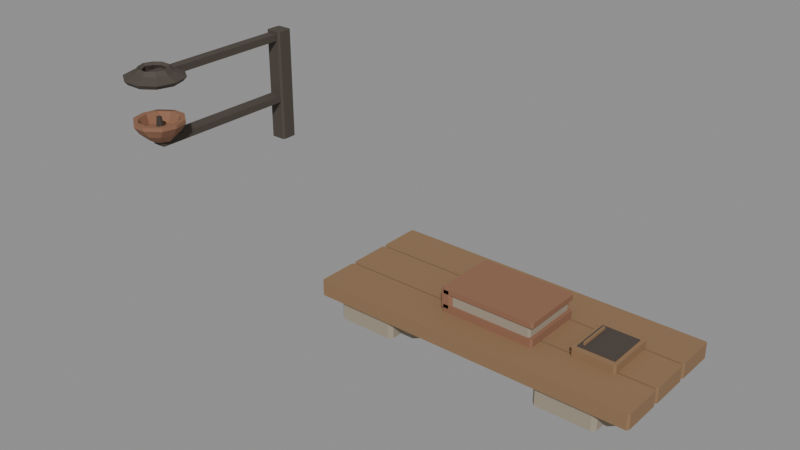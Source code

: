 # Source: church-record-station.blend  (saved by Blender 5.2.44; exported with 4.5.12 LTS)
import bpy
from mathutils import Matrix  # noqa: F401  (used for matrix-valued properties, if any)

bpy.ops.wm.read_factory_settings(use_empty=True)
scene = bpy.context.scene
scene.name = 'Scene'

# ---- materials (node trees are filled in below, after node groups)
mat_hordetownstone = bpy.data.materials.new('HordeTownStone')
mat_hordetaverntimber = bpy.data.materials.new('HordeTavernTimber')
mat_hordetownroofclay = bpy.data.materials.new('HordeTownRoofClay')
mat_hordehearthchar = bpy.data.materials.new('HordeHearthChar')

# ---- material node trees
mat_hordetownstone.use_nodes = True; mat_hordetownstone.node_tree.nodes.clear()
_N = mat_hordetownstone.node_tree.nodes; _L = mat_hordetownstone.node_tree.links
n0 = _N.new('ShaderNodeBsdfPrincipled'); n0.name = 'Principled BSDF'; n0.location = (-200, 100)
n0.inputs[0].default_value = (0.34, 0.29, 0.22, 1.0)
n0.inputs[2].default_value = 0.92
n0.inputs[10].default_value = 0.005
n1 = _N.new('ShaderNodeOutputMaterial'); n1.name = 'Material Output'; n1.location = (200, 100)
_L.new(n0.outputs[0], n1.inputs[0])
n1.is_active_output = True
mat_hordetaverntimber.use_nodes = True; mat_hordetaverntimber.node_tree.nodes.clear()
_N = mat_hordetaverntimber.node_tree.nodes; _L = mat_hordetaverntimber.node_tree.links
n0 = _N.new('ShaderNodeBsdfPrincipled'); n0.name = 'Principled BSDF'; n0.location = (-200, 100)
n0.inputs[0].default_value = (0.27, 0.16, 0.08, 1.0)
n0.inputs[2].default_value = 0.84
n0.inputs[10].default_value = 0.005
n1 = _N.new('ShaderNodeOutputMaterial'); n1.name = 'Material Output'; n1.location = (200, 100)
_L.new(n0.outputs[0], n1.inputs[0])
n1.is_active_output = True
mat_hordetownroofclay.use_nodes = True; mat_hordetownroofclay.node_tree.nodes.clear()
_N = mat_hordetownroofclay.node_tree.nodes; _L = mat_hordetownroofclay.node_tree.links
n0 = _N.new('ShaderNodeBsdfPrincipled'); n0.name = 'Principled BSDF'; n0.location = (-200, 100)
n0.inputs[0].default_value = (0.27, 0.13, 0.075, 1.0)
n0.inputs[2].default_value = 0.87
n0.inputs[10].default_value = 0.005
n1 = _N.new('ShaderNodeOutputMaterial'); n1.name = 'Material Output'; n1.location = (200, 100)
_L.new(n0.outputs[0], n1.inputs[0])
n1.is_active_output = True
mat_hordehearthchar.use_nodes = True; mat_hordehearthchar.node_tree.nodes.clear()
_N = mat_hordehearthchar.node_tree.nodes; _L = mat_hordehearthchar.node_tree.links
n0 = _N.new('ShaderNodeBsdfPrincipled'); n0.name = 'Principled BSDF'; n0.location = (-200, 100)
n0.inputs[0].default_value = (0.068, 0.054, 0.043, 1.0)
n0.inputs[2].default_value = 0.81
n0.inputs[10].default_value = 0.005
n1 = _N.new('ShaderNodeOutputMaterial'); n1.name = 'Material Output'; n1.location = (200, 100)
_L.new(n0.outputs[0], n1.inputs[0])
n1.is_active_output = True

# ---- meshes
me_corbel_bonded_into_church_wall = bpy.data.meshes.new('Corbel bonded into church wall')
me_corbel_bonded_into_church_wall.from_pydata([(71.81, -73.12, -1.958), (71.78, -73.14, -1.958), (71.78, -73.65, -1.958), (71.81, -73.68, -1.958), (72.01, -73.68, -1.958), (72.04, -73.65, -1.958), (72.04, -73.14, -1.958), (72.01, -73.12, -1.958), (71.81, -73.12, -1.728), (71.78, -73.14, -1.728), (71.78, -73.65, -1.728), (71.81, -73.68, -1.728), (72.01, -73.68, -1.728), (72.04, -73.65, -1.728), (72.04, -73.14, -1.728), (72.01, -73.12, -1.728)], [], [(7, 6, 5, 4, 3, 2, 1, 0), (8, 9, 10, 11, 12, 13, 14, 15), (0, 1, 9, 8), (1, 2, 10, 9), (2, 3, 11, 10), (3, 4, 12, 11), (4, 5, 13, 12), (5, 6, 14, 13), (6, 7, 15, 14), (7, 0, 8, 15)])
_uv = me_corbel_bonded_into_church_wall.uv_layers.new(name='Metre coordinates')
_uv.uv.foreach_set('vector', [36.01, -36.56, 36.02, -36.57, 36.02, -36.83, 36.01, -36.84, 35.9, -36.84, 35.89, -36.83, 35.89, -36.57, 35.9, -36.56, 35.9, -36.56, 35.89, -36.57, 35.89, -36.83, 35.9, -36.84, 36.01, -36.84, 36.02, -36.83, 36.02, -36.57, 36.01, -36.56, 35.9, -0.9789, 35.89, -0.9789, 35.89, -0.8639, 35.9, -0.8639, -36.57, -0.9789, -36.83, -0.9789, -36.83, -0.8639, -36.57, -0.8639, -36.83, -0.9789, -36.84, -0.9789, -36.84, -0.8639, -36.83, -0.8639, 35.9, -0.9789, 36.01, -0.9789, 36.01, -0.8639, 35.9, -0.8639, -36.84, -0.9789, -36.83, -0.9789, -36.83, -0.8639, -36.84, -0.8639, -36.83, -0.9789, -36.57, -0.9789, -36.57, -0.8639, -36.83, -0.8639, 36.02, -0.9789, 36.01, -0.9789, 36.01, -0.8639, 36.02, -0.8639, 36.01, -0.9789, 35.9, -0.9789, 35.9, -0.8639, 36.01, -0.8639])
me_corbel_bonded_into_church_wall.materials.append(mat_hordetownstone)
me_corbel_bonded_into_church_wall.update()
me_upper_corbel = bpy.data.meshes.new('Upper corbel')
me_upper_corbel.from_pydata([(71.76, -73.14, -1.808), (71.74, -73.16, -1.808), (71.74, -73.92, -1.808), (71.76, -73.94, -1.808), (72.06, -73.94, -1.808), (72.08, -73.92, -1.808), (72.08, -73.16, -1.808), (72.06, -73.14, -1.808), (71.76, -73.14, -1.693), (71.74, -73.16, -1.693), (71.74, -73.92, -1.693), (71.76, -73.94, -1.693), (72.06, -73.94, -1.693), (72.08, -73.92, -1.693), (72.08, -73.16, -1.693), (72.06, -73.14, -1.693)], [], [(7, 6, 5, 4, 3, 2, 1, 0), (8, 9, 10, 11, 12, 13, 14, 15), (0, 1, 9, 8), (1, 2, 10, 9), (2, 3, 11, 10), (3, 4, 12, 11), (4, 5, 13, 12), (5, 6, 14, 13), (6, 7, 15, 14), (7, 0, 8, 15)])
_uv = me_upper_corbel.uv_layers.new(name='Metre coordinates')
_uv.uv.foreach_set('vector', [36.03, -36.57, 36.04, -36.58, 36.04, -36.96, 36.03, -36.97, 35.88, -36.97, 35.87, -36.96, 35.87, -36.58, 35.88, -36.57, 35.88, -36.57, 35.87, -36.58, 35.87, -36.96, 35.88, -36.97, 36.03, -36.97, 36.04, -36.96, 36.04, -36.58, 36.03, -36.57, 35.88, -0.9039, 35.87, -0.9039, 35.87, -0.8464, 35.88, -0.8464, -36.58, -0.9039, -36.96, -0.9039, -36.96, -0.8464, -36.58, -0.8464, -36.96, -0.9039, -36.97, -0.9039, -36.97, -0.8464, -36.96, -0.8464, 35.88, -0.9039, 36.03, -0.9039, 36.03, -0.8464, 35.88, -0.8464, -36.97, -0.9039, -36.96, -0.9039, -36.96, -0.8464, -36.97, -0.8464, -36.96, -0.9039, -36.58, -0.9039, -36.58, -0.8464, -36.96, -0.8464, 36.04, -0.9039, 36.03, -0.9039, 36.03, -0.8464, 36.04, -0.8464, 36.03, -0.9039, 35.88, -0.9039, 35.88, -0.8464, 36.03, -0.8464])
me_upper_corbel.materials.append(mat_hordetownstone)
me_upper_corbel.update()
me_corbel_bonded_into_church_wall_001 = bpy.data.meshes.new('Corbel bonded into church wall.001')
me_corbel_bonded_into_church_wall_001.from_pydata([(72.99, -73.12, -1.958), (72.96, -73.14, -1.958), (72.96, -73.65, -1.958), (72.99, -73.68, -1.958), (73.19, -73.68, -1.958), (73.22, -73.65, -1.958), (73.22, -73.14, -1.958), (73.19, -73.12, -1.958), (72.99, -73.12, -1.728), (72.96, -73.14, -1.728), (72.96, -73.65, -1.728), (72.99, -73.68, -1.728), (73.19, -73.68, -1.728), (73.22, -73.65, -1.728), (73.22, -73.14, -1.728), (73.19, -73.12, -1.728)], [], [(7, 6, 5, 4, 3, 2, 1, 0), (8, 9, 10, 11, 12, 13, 14, 15), (0, 1, 9, 8), (1, 2, 10, 9), (2, 3, 11, 10), (3, 4, 12, 11), (4, 5, 13, 12), (5, 6, 14, 13), (6, 7, 15, 14), (7, 0, 8, 15)])
_uv = me_corbel_bonded_into_church_wall_001.uv_layers.new(name='Metre coordinates')
_uv.uv.foreach_set('vector', [36.6, -36.56, 36.61, -36.57, 36.61, -36.83, 36.6, -36.84, 36.49, -36.84, 36.48, -36.83, 36.48, -36.57, 36.49, -36.56, 36.49, -36.56, 36.48, -36.57, 36.48, -36.83, 36.49, -36.84, 36.6, -36.84, 36.61, -36.83, 36.61, -36.57, 36.6, -36.56, 36.49, -0.9789, 36.48, -0.9789, 36.48, -0.8639, 36.49, -0.8639, -36.57, -0.9789, -36.83, -0.9789, -36.83, -0.8639, -36.57, -0.8639, -36.83, -0.9789, -36.84, -0.9789, -36.84, -0.8639, -36.83, -0.8639, 36.49, -0.9789, 36.6, -0.9789, 36.6, -0.8639, 36.49, -0.8639, -36.84, -0.9789, -36.83, -0.9789, -36.83, -0.8639, -36.84, -0.8639, -36.83, -0.9789, -36.57, -0.9789, -36.57, -0.8639, -36.83, -0.8639, 36.61, -0.9789, 36.6, -0.9789, 36.6, -0.8639, 36.61, -0.8639, 36.6, -0.9789, 36.49, -0.9789, 36.49, -0.8639, 36.6, -0.8639])
me_corbel_bonded_into_church_wall_001.materials.append(mat_hordetownstone)
me_corbel_bonded_into_church_wall_001.update()
me_upper_corbel_001 = bpy.data.meshes.new('Upper corbel.001')
me_upper_corbel_001.from_pydata([(72.94, -73.14, -1.808), (72.92, -73.16, -1.808), (72.92, -73.92, -1.808), (72.94, -73.94, -1.808), (73.24, -73.94, -1.808), (73.26, -73.92, -1.808), (73.26, -73.16, -1.808), (73.24, -73.14, -1.808), (72.94, -73.14, -1.693), (72.92, -73.16, -1.693), (72.92, -73.92, -1.693), (72.94, -73.94, -1.693), (73.24, -73.94, -1.693), (73.26, -73.92, -1.693), (73.26, -73.16, -1.693), (73.24, -73.14, -1.693)], [], [(7, 6, 5, 4, 3, 2, 1, 0), (8, 9, 10, 11, 12, 13, 14, 15), (0, 1, 9, 8), (1, 2, 10, 9), (2, 3, 11, 10), (3, 4, 12, 11), (4, 5, 13, 12), (5, 6, 14, 13), (6, 7, 15, 14), (7, 0, 8, 15)])
_uv = me_upper_corbel_001.uv_layers.new(name='Metre coordinates')
_uv.uv.foreach_set('vector', [36.62, -36.57, 36.63, -36.58, 36.63, -36.96, 36.62, -36.97, 36.47, -36.97, 36.46, -36.96, 36.46, -36.58, 36.47, -36.57, 36.47, -36.57, 36.46, -36.58, 36.46, -36.96, 36.47, -36.97, 36.62, -36.97, 36.63, -36.96, 36.63, -36.58, 36.62, -36.57, 36.47, -0.9039, 36.46, -0.9039, 36.46, -0.8464, 36.47, -0.8464, -36.58, -0.9039, -36.96, -0.9039, -36.96, -0.8464, -36.58, -0.8464, -36.96, -0.9039, -36.97, -0.9039, -36.97, -0.8464, -36.96, -0.8464, 36.47, -0.9039, 36.62, -0.9039, 36.62, -0.8464, 36.47, -0.8464, -36.97, -0.9039, -36.96, -0.9039, -36.96, -0.8464, -36.97, -0.8464, -36.96, -0.9039, -36.58, -0.9039, -36.58, -0.8464, -36.96, -0.8464, 36.63, -0.9039, 36.62, -0.9039, 36.62, -0.8464, 36.63, -0.8464, 36.62, -0.9039, 36.47, -0.9039, 36.47, -0.8464, 36.62, -0.8464])
me_upper_corbel_001.materials.append(mat_hordetownstone)
me_upper_corbel_001.update()
me_oak_work_surface = bpy.data.meshes.new('Oak work surface')
me_oak_work_surface.from_pydata([(71.64, -73.22, -1.703), (71.63, -73.23, -1.703), (71.63, -73.45, -1.703), (71.64, -73.46, -1.703), (73.42, -73.46, -1.703), (73.43, -73.45, -1.703), (73.43, -73.23, -1.703), (73.42, -73.22, -1.703), (71.64, -73.22, -1.618), (71.63, -73.23, -1.618), (71.63, -73.45, -1.618), (71.64, -73.46, -1.618), (73.42, -73.46, -1.618), (73.43, -73.45, -1.618), (73.43, -73.23, -1.618), (73.42, -73.22, -1.618)], [], [(7, 6, 5, 4, 3, 2, 1, 0), (8, 9, 10, 11, 12, 13, 14, 15), (0, 1, 9, 8), (1, 2, 10, 9), (2, 3, 11, 10), (3, 4, 12, 11), (4, 5, 13, 12), (5, 6, 14, 13), (6, 7, 15, 14), (7, 0, 8, 15)])
_uv = me_oak_work_surface.uv_layers.new(name='Metre coordinates')
_uv.uv.foreach_set('vector', [36.71, -36.61, 36.72, -36.62, 36.72, -36.73, 36.71, -36.73, 35.82, -36.73, 35.81, -36.73, 35.81, -36.62, 35.82, -36.61, 35.82, -36.61, 35.81, -36.62, 35.81, -36.73, 35.82, -36.73, 36.71, -36.73, 36.72, -36.73, 36.72, -36.62, 36.71, -36.61, -36.61, -0.8514, -36.62, -0.8514, -36.62, -0.8089, -36.61, -0.8089, -36.62, -0.8514, -36.73, -0.8514, -36.73, -0.8089, -36.62, -0.8089, 35.81, -0.8514, 35.82, -0.8514, 35.82, -0.8089, 35.81, -0.8089, 35.82, -0.8514, 36.71, -0.8514, 36.71, -0.8089, 35.82, -0.8089, 36.71, -0.8514, 36.72, -0.8514, 36.72, -0.8089, 36.71, -0.8089, -36.73, -0.8514, -36.62, -0.8514, -36.62, -0.8089, -36.73, -0.8089, -36.62, -0.8514, -36.61, -0.8514, -36.61, -0.8089, -36.62, -0.8089, 36.71, -0.8514, 35.82, -0.8514, 35.82, -0.8089, 36.71, -0.8089])
me_oak_work_surface.materials.append(mat_hordetaverntimber)
me_oak_work_surface.update()
me_oak_work_surface_001 = bpy.data.meshes.new('Oak work surface.001')
me_oak_work_surface_001.from_pydata([(71.64, -73.47, -1.703), (71.63, -73.48, -1.703), (71.63, -73.7, -1.703), (71.64, -73.71, -1.703), (73.42, -73.71, -1.703), (73.43, -73.7, -1.703), (73.43, -73.48, -1.703), (73.42, -73.47, -1.703), (71.64, -73.47, -1.618), (71.63, -73.48, -1.618), (71.63, -73.7, -1.618), (71.64, -73.71, -1.618), (73.42, -73.71, -1.618), (73.43, -73.7, -1.618), (73.43, -73.48, -1.618), (73.42, -73.47, -1.618)], [], [(7, 6, 5, 4, 3, 2, 1, 0), (8, 9, 10, 11, 12, 13, 14, 15), (0, 1, 9, 8), (1, 2, 10, 9), (2, 3, 11, 10), (3, 4, 12, 11), (4, 5, 13, 12), (5, 6, 14, 13), (6, 7, 15, 14), (7, 0, 8, 15)])
_uv = me_oak_work_surface_001.uv_layers.new(name='Metre coordinates')
_uv.uv.foreach_set('vector', [36.71, -36.74, 36.72, -36.74, 36.72, -36.85, 36.71, -36.86, 35.82, -36.86, 35.81, -36.85, 35.81, -36.74, 35.82, -36.74, 35.82, -36.74, 35.81, -36.74, 35.81, -36.85, 35.82, -36.86, 36.71, -36.86, 36.72, -36.85, 36.72, -36.74, 36.71, -36.74, -36.74, -0.8514, -36.74, -0.8514, -36.74, -0.8089, -36.74, -0.8089, -36.74, -0.8514, -36.85, -0.8514, -36.85, -0.8089, -36.74, -0.8089, -36.85, -0.8514, -36.86, -0.8514, -36.86, -0.8089, -36.85, -0.8089, 35.82, -0.8514, 36.71, -0.8514, 36.71, -0.8089, 35.82, -0.8089, -36.86, -0.8514, -36.85, -0.8514, -36.85, -0.8089, -36.86, -0.8089, -36.85, -0.8514, -36.74, -0.8514, -36.74, -0.8089, -36.85, -0.8089, -36.74, -0.8514, -36.74, -0.8514, -36.74, -0.8089, -36.74, -0.8089, 36.71, -0.8514, 35.82, -0.8514, 35.82, -0.8089, 36.71, -0.8089])
me_oak_work_surface_001.materials.append(mat_hordetaverntimber)
me_oak_work_surface_001.update()
me_oak_work_surface_002 = bpy.data.meshes.new('Oak work surface.002')
me_oak_work_surface_002.from_pydata([(71.64, -73.72, -1.703), (71.63, -73.73, -1.703), (71.63, -73.95, -1.703), (71.64, -73.96, -1.703), (73.42, -73.96, -1.703), (73.43, -73.95, -1.703), (73.43, -73.73, -1.703), (73.42, -73.72, -1.703), (71.64, -73.72, -1.618), (71.63, -73.73, -1.618), (71.63, -73.95, -1.618), (71.64, -73.96, -1.618), (73.42, -73.96, -1.618), (73.43, -73.95, -1.618), (73.43, -73.73, -1.618), (73.42, -73.72, -1.618)], [], [(7, 6, 5, 4, 3, 2, 1, 0), (8, 9, 10, 11, 12, 13, 14, 15), (0, 1, 9, 8), (1, 2, 10, 9), (2, 3, 11, 10), (3, 4, 12, 11), (4, 5, 13, 12), (5, 6, 14, 13), (6, 7, 15, 14), (7, 0, 8, 15)])
_uv = me_oak_work_surface_002.uv_layers.new(name='Metre coordinates')
_uv.uv.foreach_set('vector', [36.71, -36.86, 36.72, -36.87, 36.72, -36.97, 36.71, -36.98, 35.82, -36.98, 35.81, -36.97, 35.81, -36.87, 35.82, -36.86, 35.82, -36.86, 35.81, -36.87, 35.81, -36.97, 35.82, -36.98, 36.71, -36.98, 36.72, -36.97, 36.72, -36.87, 36.71, -36.86, -36.86, -0.8514, -36.87, -0.8514, -36.87, -0.8089, -36.86, -0.8089, -36.87, -0.8514, -36.97, -0.8514, -36.97, -0.8089, -36.87, -0.8089, -36.97, -0.8514, -36.98, -0.8514, -36.98, -0.8089, -36.97, -0.8089, 35.82, -0.8514, 36.71, -0.8514, 36.71, -0.8089, 35.82, -0.8089, -36.98, -0.8514, -36.97, -0.8514, -36.97, -0.8089, -36.98, -0.8089, -36.97, -0.8514, -36.87, -0.8514, -36.87, -0.8089, -36.97, -0.8089, -36.87, -0.8514, -36.86, -0.8514, -36.86, -0.8089, -36.87, -0.8089, 36.71, -0.8514, 35.82, -0.8514, 35.82, -0.8089, 36.71, -0.8089])
me_oak_work_surface_002.materials.append(mat_hordetaverntimber)
me_oak_work_surface_002.update()
me_daybook_lower_cover = bpy.data.meshes.new('Daybook lower cover')
me_daybook_lower_cover.from_pydata([(72.3, -73.44, -1.618), (72.29, -73.45, -1.618), (72.29, -73.79, -1.618), (72.3, -73.8, -1.618), (72.81, -73.8, -1.618), (72.82, -73.79, -1.618), (72.82, -73.45, -1.618), (72.81, -73.44, -1.618), (72.3, -73.44, -1.575), (72.29, -73.45, -1.575), (72.29, -73.79, -1.575), (72.3, -73.8, -1.575), (72.81, -73.8, -1.575), (72.82, -73.79, -1.575), (72.82, -73.45, -1.575), (72.81, -73.44, -1.575)], [], [(7, 6, 5, 4, 3, 2, 1, 0), (8, 9, 10, 11, 12, 13, 14, 15), (0, 1, 9, 8), (1, 2, 10, 9), (2, 3, 11, 10), (3, 4, 12, 11), (4, 5, 13, 12), (5, 6, 14, 13), (6, 7, 15, 14), (7, 0, 8, 15)])
_uv = me_daybook_lower_cover.uv_layers.new(name='Metre coordinates')
_uv.uv.foreach_set('vector', [36.4, -36.72, 36.41, -36.72, 36.41, -36.89, 36.4, -36.9, 36.15, -36.9, 36.15, -36.89, 36.15, -36.72, 36.15, -36.72, 36.15, -36.72, 36.15, -36.72, 36.15, -36.89, 36.15, -36.9, 36.4, -36.9, 36.41, -36.89, 36.41, -36.72, 36.4, -36.72, -36.72, -0.8089, -36.72, -0.8089, -36.72, -0.7874, -36.72, -0.7874, -36.72, -0.8089, -36.89, -0.8089, -36.89, -0.7874, -36.72, -0.7874, -36.89, -0.8089, -36.9, -0.8089, -36.9, -0.7874, -36.89, -0.7874, 36.15, -0.8089, 36.4, -0.8089, 36.4, -0.7874, 36.15, -0.7874, -36.9, -0.8089, -36.89, -0.8089, -36.89, -0.7874, -36.9, -0.7874, -36.89, -0.8089, -36.72, -0.8089, -36.72, -0.7874, -36.89, -0.7874, -36.72, -0.8089, -36.72, -0.8089, -36.72, -0.7874, -36.72, -0.7874, 36.4, -0.8089, 36.15, -0.8089, 36.15, -0.7874, 36.4, -0.7874])
me_daybook_lower_cover.materials.append(mat_hordetownroofclay)
me_daybook_lower_cover.update()
me_bound_page_edges = bpy.data.meshes.new('Bound page edges')
me_bound_page_edges.from_pydata([(72.33, -73.45, -1.576), (72.32, -73.46, -1.576), (72.32, -73.78, -1.576), (72.33, -73.79, -1.576), (72.79, -73.79, -1.576), (72.8, -73.78, -1.576), (72.8, -73.46, -1.576), (72.79, -73.45, -1.576), (72.33, -73.45, -1.513), (72.32, -73.46, -1.513), (72.32, -73.78, -1.513), (72.33, -73.79, -1.513), (72.79, -73.79, -1.513), (72.8, -73.78, -1.513), (72.8, -73.46, -1.513), (72.79, -73.45, -1.513)], [], [(7, 6, 5, 4, 3, 2, 1, 0), (8, 9, 10, 11, 12, 13, 14, 15), (0, 1, 9, 8), (1, 2, 10, 9), (2, 3, 11, 10), (3, 4, 12, 11), (4, 5, 13, 12), (5, 6, 14, 13), (6, 7, 15, 14), (7, 0, 8, 15)])
_uv = me_bound_page_edges.uv_layers.new(name='Metre coordinates')
_uv.uv.foreach_set('vector', [36.4, -36.72, 36.4, -36.73, 36.4, -36.89, 36.4, -36.89, 36.16, -36.89, 36.16, -36.89, 36.16, -36.73, 36.16, -36.72, 36.16, -36.72, 36.16, -36.73, 36.16, -36.89, 36.16, -36.89, 36.4, -36.89, 36.4, -36.89, 36.4, -36.73, 36.4, -36.72, -36.72, -0.7879, -36.73, -0.7879, -36.73, -0.7564, -36.72, -0.7564, -36.73, -0.7879, -36.89, -0.7879, -36.89, -0.7564, -36.73, -0.7564, -36.89, -0.7879, -36.89, -0.7879, -36.89, -0.7564, -36.89, -0.7564, 36.16, -0.7879, 36.4, -0.7879, 36.4, -0.7564, 36.16, -0.7564, -36.89, -0.7879, -36.89, -0.7879, -36.89, -0.7564, -36.89, -0.7564, -36.89, -0.7879, -36.73, -0.7879, -36.73, -0.7564, -36.89, -0.7564, -36.73, -0.7879, -36.72, -0.7879, -36.72, -0.7564, -36.73, -0.7564, 36.4, -0.7879, 36.16, -0.7879, 36.16, -0.7564, 36.4, -0.7564])
me_bound_page_edges.materials.append(mat_hordetownstone)
me_bound_page_edges.update()
me_daybook_upper_cover = bpy.data.meshes.new('Daybook upper cover')
me_daybook_upper_cover.from_pydata([(72.3, -73.44, -1.514), (72.29, -73.45, -1.514), (72.29, -73.79, -1.514), (72.3, -73.8, -1.514), (72.81, -73.8, -1.514), (72.82, -73.79, -1.514), (72.82, -73.45, -1.514), (72.81, -73.44, -1.514), (72.3, -73.44, -1.484), (72.29, -73.45, -1.484), (72.29, -73.79, -1.484), (72.3, -73.8, -1.484), (72.81, -73.8, -1.484), (72.82, -73.79, -1.484), (72.82, -73.45, -1.484), (72.81, -73.44, -1.484)], [], [(7, 6, 5, 4, 3, 2, 1, 0), (8, 9, 10, 11, 12, 13, 14, 15), (0, 1, 9, 8), (1, 2, 10, 9), (2, 3, 11, 10), (3, 4, 12, 11), (4, 5, 13, 12), (5, 6, 14, 13), (6, 7, 15, 14), (7, 0, 8, 15)])
_uv = me_daybook_upper_cover.uv_layers.new(name='Metre coordinates')
_uv.uv.foreach_set('vector', [36.4, -36.72, 36.41, -36.72, 36.41, -36.9, 36.4, -36.9, 36.15, -36.9, 36.15, -36.9, 36.15, -36.72, 36.15, -36.72, 36.15, -36.72, 36.15, -36.72, 36.15, -36.9, 36.15, -36.9, 36.4, -36.9, 36.41, -36.9, 36.41, -36.72, 36.4, -36.72, -36.72, -0.7569, -36.72, -0.7569, -36.72, -0.7419, -36.72, -0.7419, -36.72, -0.7569, -36.9, -0.7569, -36.9, -0.7419, -36.72, -0.7419, -36.9, -0.7569, -36.9, -0.7569, -36.9, -0.7419, -36.9, -0.7419, 36.15, -0.7569, 36.4, -0.7569, 36.4, -0.7419, 36.15, -0.7419, -36.9, -0.7569, -36.9, -0.7569, -36.9, -0.7419, -36.9, -0.7419, -36.9, -0.7569, -36.72, -0.7569, -36.72, -0.7419, -36.9, -0.7419, -36.72, -0.7569, -36.72, -0.7569, -36.72, -0.7419, -36.72, -0.7419, 36.4, -0.7569, 36.15, -0.7569, 36.15, -0.7419, 36.4, -0.7419])
me_daybook_upper_cover.materials.append(mat_hordetownroofclay)
me_daybook_upper_cover.update()
me_daybook_spine = bpy.data.meshes.new('Daybook spine')
me_daybook_spine.from_pydata([(72.29, -73.43, -1.594), (72.28, -73.44, -1.594), (72.28, -73.79, -1.594), (72.29, -73.8, -1.594), (72.33, -73.8, -1.594), (72.35, -73.79, -1.594), (72.35, -73.44, -1.594), (72.33, -73.43, -1.594), (72.29, -73.43, -1.494), (72.28, -73.44, -1.494), (72.28, -73.79, -1.494), (72.29, -73.8, -1.494), (72.33, -73.8, -1.494), (72.35, -73.79, -1.494), (72.35, -73.44, -1.494), (72.33, -73.43, -1.494)], [], [(7, 6, 5, 4, 3, 2, 1, 0), (8, 9, 10, 11, 12, 13, 14, 15), (0, 1, 9, 8), (1, 2, 10, 9), (2, 3, 11, 10), (3, 4, 12, 11), (4, 5, 13, 12), (5, 6, 14, 13), (6, 7, 15, 14), (7, 0, 8, 15)])
_uv = me_daybook_spine.uv_layers.new(name='Metre coordinates')
_uv.uv.foreach_set('vector', [36.17, -36.72, 36.17, -36.72, 36.17, -36.9, 36.17, -36.9, 36.15, -36.9, 36.14, -36.9, 36.14, -36.72, 36.15, -36.72, 36.15, -36.72, 36.14, -36.72, 36.14, -36.9, 36.15, -36.9, 36.17, -36.9, 36.17, -36.9, 36.17, -36.72, 36.17, -36.72, -36.72, -0.7969, -36.72, -0.7969, -36.72, -0.7469, -36.72, -0.7469, -36.72, -0.7969, -36.9, -0.7969, -36.9, -0.7469, -36.72, -0.7469, -36.9, -0.7969, -36.9, -0.7969, -36.9, -0.7469, -36.9, -0.7469, 36.15, -0.7969, 36.17, -0.7969, 36.17, -0.7469, 36.15, -0.7469, -36.9, -0.7969, -36.9, -0.7969, -36.9, -0.7469, -36.9, -0.7469, -36.9, -0.7969, -36.72, -0.7969, -36.72, -0.7469, -36.9, -0.7469, -36.72, -0.7969, -36.72, -0.7969, -36.72, -0.7469, -36.72, -0.7469, 36.17, -0.7969, 36.15, -0.7969, 36.15, -0.7469, 36.17, -0.7469])
me_daybook_spine.materials.append(mat_hordetownroofclay)
me_daybook_spine.update()
me_writing_slate_with_timber_edge = bpy.data.meshes.new('Writing slate with timber edge')
me_writing_slate_with_timber_edge.from_pydata([(73.0, -73.46, -1.618), (72.99, -73.46, -1.618), (72.99, -73.73, -1.618), (73.0, -73.74, -1.618), (73.22, -73.74, -1.618), (73.23, -73.73, -1.618), (73.23, -73.46, -1.618), (73.22, -73.46, -1.618), (73.0, -73.46, -1.571), (72.99, -73.46, -1.571), (72.99, -73.73, -1.571), (73.0, -73.74, -1.571), (73.22, -73.74, -1.571), (73.23, -73.73, -1.571), (73.23, -73.46, -1.571), (73.22, -73.46, -1.571)], [], [(7, 6, 5, 4, 3, 2, 1, 0), (8, 9, 10, 11, 12, 13, 14, 15), (0, 1, 9, 8), (1, 2, 10, 9), (2, 3, 11, 10), (3, 4, 12, 11), (4, 5, 13, 12), (5, 6, 14, 13), (6, 7, 15, 14), (7, 0, 8, 15)])
_uv = me_writing_slate_with_timber_edge.uv_layers.new(name='Metre coordinates')
_uv.uv.foreach_set('vector', [36.61, -36.73, 36.62, -36.73, 36.62, -36.87, 36.61, -36.87, 36.5, -36.87, 36.49, -36.87, 36.49, -36.73, 36.5, -36.73, 36.5, -36.73, 36.49, -36.73, 36.49, -36.87, 36.5, -36.87, 36.61, -36.87, 36.62, -36.87, 36.62, -36.73, 36.61, -36.73, 36.5, -0.8089, 36.49, -0.8089, 36.49, -0.7854, 36.5, -0.7854, -36.73, -0.8089, -36.87, -0.8089, -36.87, -0.7854, -36.73, -0.7854, 36.49, -0.8089, 36.5, -0.8089, 36.5, -0.7854, 36.49, -0.7854, 36.5, -0.8089, 36.61, -0.8089, 36.61, -0.7854, 36.5, -0.7854, 36.61, -0.8089, 36.62, -0.8089, 36.62, -0.7854, 36.61, -0.7854, -36.87, -0.8089, -36.73, -0.8089, -36.73, -0.7854, -36.87, -0.7854, 36.62, -0.8089, 36.61, -0.8089, 36.61, -0.7854, 36.62, -0.7854, 36.61, -0.8089, 36.5, -0.8089, 36.5, -0.7854, 36.61, -0.7854])
me_writing_slate_with_timber_edge.materials.append(mat_hordetaverntimber)
me_writing_slate_with_timber_edge.update()
me_inset_writing_surface = bpy.data.meshes.new('Inset writing surface')
me_inset_writing_surface.from_pydata([(73.02, -73.48, -1.573), (73.01, -73.48, -1.573), (73.01, -73.71, -1.573), (73.02, -73.71, -1.573), (73.2, -73.71, -1.573), (73.21, -73.71, -1.573), (73.21, -73.48, -1.573), (73.2, -73.48, -1.573), (73.02, -73.48, -1.566), (73.01, -73.48, -1.566), (73.01, -73.71, -1.566), (73.02, -73.71, -1.566), (73.2, -73.71, -1.566), (73.21, -73.71, -1.566), (73.21, -73.48, -1.566), (73.2, -73.48, -1.566)], [], [(7, 6, 5, 4, 3, 2, 1, 0), (8, 9, 10, 11, 12, 13, 14, 15), (0, 1, 9, 8), (1, 2, 10, 9), (2, 3, 11, 10), (3, 4, 12, 11), (4, 5, 13, 12), (5, 6, 14, 13), (6, 7, 15, 14), (7, 0, 8, 15)])
_uv = me_inset_writing_surface.uv_layers.new(name='Metre coordinates')
_uv.uv.foreach_set('vector', [36.6, -36.74, 36.6, -36.74, 36.6, -36.86, 36.6, -36.86, 36.51, -36.86, 36.51, -36.86, 36.51, -36.74, 36.51, -36.74, 36.51, -36.74, 36.51, -36.74, 36.51, -36.86, 36.51, -36.86, 36.6, -36.86, 36.6, -36.86, 36.6, -36.74, 36.6, -36.74, -36.74, -0.7864, -36.74, -0.7864, -36.74, -0.7829, -36.74, -0.7829, -36.74, -0.7864, -36.86, -0.7864, -36.86, -0.7829, -36.74, -0.7829, -36.86, -0.7864, -36.86, -0.7864, -36.86, -0.7829, -36.86, -0.7829, 36.51, -0.7864, 36.6, -0.7864, 36.6, -0.7829, 36.51, -0.7829, -36.86, -0.7864, -36.86, -0.7864, -36.86, -0.7829, -36.86, -0.7829, -36.86, -0.7864, -36.74, -0.7864, -36.74, -0.7829, -36.86, -0.7829, -36.74, -0.7864, -36.74, -0.7864, -36.74, -0.7829, -36.74, -0.7829, 36.6, -0.7864, 36.51, -0.7864, 36.51, -0.7829, 36.6, -0.7829])
me_inset_writing_surface.materials.append(mat_hordehearthchar)
me_inset_writing_surface.update()
me_writing_point = bpy.data.meshes.new('Writing point')
me_writing_point.from_pydata([(73.03, -73.51, -1.565), (73.03, -73.51, -1.565), (73.03, -73.69, -1.565), (73.03, -73.69, -1.565), (73.04, -73.69, -1.565), (73.04, -73.69, -1.565), (73.04, -73.51, -1.565), (73.04, -73.51, -1.565), (73.03, -73.51, -1.55), (73.03, -73.51, -1.55), (73.03, -73.69, -1.55), (73.03, -73.69, -1.55), (73.04, -73.69, -1.55), (73.04, -73.69, -1.55), (73.04, -73.51, -1.55), (73.04, -73.51, -1.55)], [], [(7, 6, 5, 4, 3, 2, 1, 0), (8, 9, 10, 11, 12, 13, 14, 15), (0, 1, 9, 8), (1, 2, 10, 9), (2, 3, 11, 10), (3, 4, 12, 11), (4, 5, 13, 12), (5, 6, 14, 13), (6, 7, 15, 14), (7, 0, 8, 15)])
_uv = me_writing_point.uv_layers.new(name='Metre coordinates')
_uv.uv.foreach_set('vector', [36.52, -36.75, 36.52, -36.76, 36.52, -36.84, 36.52, -36.84, 36.52, -36.84, 36.51, -36.84, 36.51, -36.76, 36.52, -36.75, 36.52, -36.75, 36.51, -36.76, 36.51, -36.84, 36.52, -36.84, 36.52, -36.84, 36.52, -36.84, 36.52, -36.76, 36.52, -36.75, -36.75, -0.7824, -36.76, -0.7824, -36.76, -0.7749, -36.75, -0.7749, -36.76, -0.7824, -36.84, -0.7824, -36.84, -0.7749, -36.76, -0.7749, -36.84, -0.7824, -36.84, -0.7824, -36.84, -0.7749, -36.84, -0.7749, 36.52, -0.7824, 36.52, -0.7824, 36.52, -0.7749, 36.52, -0.7749, -36.84, -0.7824, -36.84, -0.7824, -36.84, -0.7749, -36.84, -0.7749, -36.84, -0.7824, -36.76, -0.7824, -36.76, -0.7749, -36.84, -0.7749, -36.76, -0.7824, -36.75, -0.7824, -36.75, -0.7749, -36.76, -0.7749, 36.52, -0.7824, 36.52, -0.7824, 36.52, -0.7749, 36.52, -0.7749])
me_writing_point.materials.append(mat_hordetaverntimber)
me_writing_point.update()
me_wall_strap = bpy.data.meshes.new('Wall strap')
me_wall_strap.from_pydata([(70.57, -73.15, -1.318), (70.56, -73.16, -1.318), (70.56, -73.24, -1.318), (70.57, -73.25, -1.318), (70.65, -73.25, -1.318), (70.66, -73.24, -1.318), (70.66, -73.16, -1.318), (70.65, -73.15, -1.318), (70.57, -73.15, -0.6578), (70.56, -73.16, -0.6578), (70.56, -73.24, -0.6578), (70.57, -73.25, -0.6578), (70.65, -73.25, -0.6578), (70.66, -73.24, -0.6578), (70.66, -73.16, -0.6578), (70.65, -73.15, -0.6578)], [], [(7, 6, 5, 4, 3, 2, 1, 0), (8, 9, 10, 11, 12, 13, 14, 15), (0, 1, 9, 8), (1, 2, 10, 9), (2, 3, 11, 10), (3, 4, 12, 11), (4, 5, 13, 12), (5, 6, 14, 13), (6, 7, 15, 14), (7, 0, 8, 15)])
_uv = me_wall_strap.uv_layers.new(name='Metre coordinates')
_uv.uv.foreach_set('vector', [35.33, -36.58, 35.33, -36.58, 35.33, -36.62, 35.33, -36.63, 35.28, -36.63, 35.28, -36.62, 35.28, -36.58, 35.28, -36.58, 35.28, -36.58, 35.28, -36.58, 35.28, -36.62, 35.28, -36.63, 35.33, -36.63, 35.33, -36.62, 35.33, -36.58, 35.33, -36.58, -36.58, -0.6589, -36.58, -0.6589, -36.58, -0.3289, -36.58, -0.3289, -36.58, -0.6589, -36.62, -0.6589, -36.62, -0.3289, -36.58, -0.3289, -36.62, -0.6589, -36.63, -0.6589, -36.63, -0.3289, -36.62, -0.3289, 35.28, -0.6589, 35.33, -0.6589, 35.33, -0.3289, 35.28, -0.3289, -36.63, -0.6589, -36.62, -0.6589, -36.62, -0.3289, -36.63, -0.3289, -36.62, -0.6589, -36.58, -0.6589, -36.58, -0.3289, -36.62, -0.3289, -36.58, -0.6589, -36.58, -0.6589, -36.58, -0.3289, -36.58, -0.3289, 35.33, -0.6589, 35.28, -0.6589, 35.28, -0.3289, 35.33, -0.3289])
me_wall_strap.materials.append(mat_hordehearthchar)
me_wall_strap.update()
me_oil_cup_support = bpy.data.meshes.new('Oil cup support')
me_oil_cup_support.from_pydata([(70.57, -73.23, -1.082), (70.57, -73.24, -1.082), (70.57, -74.12, -1.082), (70.57, -74.13, -1.082), (70.65, -74.13, -1.082), (70.65, -74.12, -1.082), (70.65, -73.24, -1.082), (70.65, -73.23, -1.082), (70.57, -73.23, -1.042), (70.57, -73.24, -1.042), (70.57, -74.12, -1.042), (70.57, -74.13, -1.042), (70.65, -74.13, -1.042), (70.65, -74.12, -1.042), (70.65, -73.24, -1.042), (70.65, -73.23, -1.042)], [], [(7, 6, 5, 4, 3, 2, 1, 0), (8, 9, 10, 11, 12, 13, 14, 15), (0, 1, 9, 8), (1, 2, 10, 9), (2, 3, 11, 10), (3, 4, 12, 11), (4, 5, 13, 12), (5, 6, 14, 13), (6, 7, 15, 14), (7, 0, 8, 15)])
_uv = me_oil_cup_support.uv_layers.new(name='Metre coordinates')
_uv.uv.foreach_set('vector', [35.32, -36.62, 35.33, -36.62, 35.33, -37.06, 35.32, -37.06, 35.29, -37.06, 35.28, -37.06, 35.28, -36.62, 35.29, -36.62, 35.29, -36.62, 35.28, -36.62, 35.28, -37.06, 35.29, -37.06, 35.32, -37.06, 35.33, -37.06, 35.33, -36.62, 35.32, -36.62, -36.62, -0.5409, -36.62, -0.5409, -36.62, -0.5209, -36.62, -0.5209, -36.62, -0.5409, -37.06, -0.5409, -37.06, -0.5209, -36.62, -0.5209, -37.06, -0.5409, -37.06, -0.5409, -37.06, -0.5209, -37.06, -0.5209, 35.29, -0.5409, 35.32, -0.5409, 35.32, -0.5209, 35.29, -0.5209, -37.06, -0.5409, -37.06, -0.5409, -37.06, -0.5209, -37.06, -0.5209, -37.06, -0.5409, -36.62, -0.5409, -36.62, -0.5209, -37.06, -0.5209, -36.62, -0.5409, -36.62, -0.5409, -36.62, -0.5209, -36.62, -0.5209, 35.32, -0.5409, 35.29, -0.5409, 35.29, -0.5209, 35.32, -0.5209])
me_oil_cup_support.materials.append(mat_hordehearthchar)
me_oil_cup_support.update()
me_hood_support = bpy.data.meshes.new('Hood support')
me_hood_support.from_pydata([(70.58, -73.22, -0.7108), (70.58, -73.23, -0.7108), (70.58, -74.12, -0.7108), (70.58, -74.13, -0.7108), (70.64, -74.13, -0.7108), (70.64, -74.12, -0.7108), (70.64, -73.23, -0.7108), (70.64, -73.22, -0.7108), (70.58, -73.22, -0.6698), (70.58, -73.23, -0.6698), (70.58, -74.12, -0.6698), (70.58, -74.13, -0.6698), (70.64, -74.13, -0.6698), (70.64, -74.12, -0.6698), (70.64, -73.23, -0.6698), (70.64, -73.22, -0.6698)], [], [(7, 6, 5, 4, 3, 2, 1, 0), (8, 9, 10, 11, 12, 13, 14, 15), (0, 1, 9, 8), (1, 2, 10, 9), (2, 3, 11, 10), (3, 4, 12, 11), (4, 5, 13, 12), (5, 6, 14, 13), (6, 7, 15, 14), (7, 0, 8, 15)])
_uv = me_hood_support.uv_layers.new(name='Metre coordinates')
_uv.uv.foreach_set('vector', [35.32, -36.61, 35.32, -36.62, 35.32, -37.06, 35.32, -37.06, 35.29, -37.06, 35.29, -37.06, 35.29, -36.62, 35.29, -36.61, 35.29, -36.61, 35.29, -36.62, 35.29, -37.06, 35.29, -37.06, 35.32, -37.06, 35.32, -37.06, 35.32, -36.62, 35.32, -36.61, -36.61, -0.3554, -36.62, -0.3554, -36.62, -0.3349, -36.61, -0.3349, -36.62, -0.3554, -37.06, -0.3554, -37.06, -0.3349, -36.62, -0.3349, 35.29, -0.3554, 35.29, -0.3554, 35.29, -0.3349, 35.29, -0.3349, 35.29, -0.3554, 35.32, -0.3554, 35.32, -0.3349, 35.29, -0.3349, -37.06, -0.3554, -37.06, -0.3554, -37.06, -0.3349, -37.06, -0.3349, -37.06, -0.3554, -36.62, -0.3554, -36.62, -0.3349, -37.06, -0.3349, -36.62, -0.3554, -36.61, -0.3554, -36.61, -0.3349, -36.62, -0.3349, 35.32, -0.3554, 35.29, -0.3554, 35.29, -0.3349, 35.32, -0.3349])
me_hood_support.materials.append(mat_hordehearthchar)
me_hood_support.update()
me_oil_cup_and_its_hollow_rim = bpy.data.meshes.new('Oil cup and its hollow rim')
me_oil_cup_and_its_hollow_rim.from_pydata([(70.68, -74.11, -1.048), (70.66, -74.15, -1.048), (70.63, -74.17, -1.048), (70.59, -74.17, -1.048), (70.56, -74.15, -1.048), (70.54, -74.11, -1.048), (70.56, -74.07, -1.048), (70.59, -74.05, -1.048), (70.63, -74.05, -1.048), (70.66, -74.07, -1.048), (70.72, -74.11, -0.9998), (70.7, -74.18, -0.9998), (70.65, -74.22, -0.9998), (70.57, -74.22, -0.9998), (70.52, -74.18, -0.9998), (70.5, -74.11, -0.9998), (70.52, -74.04, -0.9998), (70.57, -74.0, -0.9998), (70.65, -74.0, -0.9998), (70.7, -74.04, -0.9998), (70.75, -74.11, -0.9558), (70.73, -74.19, -0.9558), (70.65, -74.25, -0.9558), (70.57, -74.25, -0.9558), (70.49, -74.19, -0.9558), (70.47, -74.11, -0.9558), (70.49, -74.03, -0.9558), (70.57, -73.97, -0.9558), (70.65, -73.97, -0.9558), (70.73, -74.03, -0.9558), (70.75, -74.11, -0.9358), (70.73, -74.19, -0.9358), (70.65, -74.25, -0.9358), (70.57, -74.25, -0.9358), (70.49, -74.19, -0.9358), (70.47, -74.11, -0.9358), (70.49, -74.03, -0.9358), (70.57, -73.97, -0.9358), (70.65, -73.97, -0.9358), (70.73, -74.03, -0.9358), (70.72, -74.11, -0.9358), (70.7, -74.18, -0.9358), (70.65, -74.22, -0.9358), (70.57, -74.22, -0.9358), (70.52, -74.18, -0.9358), (70.5, -74.11, -0.9358), (70.52, -74.04, -0.9358), (70.57, -74.0, -0.9358), (70.65, -74.0, -0.9358), (70.7, -74.04, -0.9358), (70.7, -74.11, -0.9908), (70.68, -74.16, -0.9908), (70.64, -74.19, -0.9908), (70.58, -74.19, -0.9908), (70.54, -74.16, -0.9908), (70.52, -74.11, -0.9908), (70.54, -74.06, -0.9908), (70.58, -74.03, -0.9908), (70.64, -74.03, -0.9908), (70.68, -74.06, -0.9908)], [], [(0, 1, 2, 3, 4, 5, 6, 7, 8, 9), (0, 10, 11, 1), (1, 11, 12, 2), (2, 12, 13, 3), (3, 13, 14, 4), (4, 14, 15, 5), (5, 15, 16, 6), (6, 16, 17, 7), (7, 17, 18, 8), (8, 18, 19, 9), (9, 19, 10, 0), (10, 20, 21, 11), (11, 21, 22, 12), (12, 22, 23, 13), (13, 23, 24, 14), (14, 24, 25, 15), (15, 25, 26, 16), (16, 26, 27, 17), (17, 27, 28, 18), (18, 28, 29, 19), (19, 29, 20, 10), (20, 30, 31, 21), (21, 31, 32, 22), (22, 32, 33, 23), (23, 33, 34, 24), (24, 34, 35, 25), (25, 35, 36, 26), (26, 36, 37, 27), (27, 37, 38, 28), (28, 38, 39, 29), (29, 39, 30, 20), (30, 40, 41, 31), (31, 41, 42, 32), (32, 42, 43, 33), (33, 43, 44, 34), (34, 44, 45, 35), (35, 45, 46, 36), (36, 46, 47, 37), (37, 47, 48, 38), (38, 48, 49, 39), (39, 49, 40, 30), (40, 50, 51, 41), (41, 51, 52, 42), (42, 52, 53, 43), (43, 53, 54, 44), (44, 54, 55, 45), (45, 55, 56, 46), (46, 56, 57, 47), (47, 57, 58, 48), (48, 58, 59, 49), (49, 59, 50, 40), (59, 58, 57, 56, 55, 54, 53, 52, 51, 50)])
_uv = me_oil_cup_and_its_hollow_rim.uv_layers.new(name='Metre coordinates')
_uv.uv.foreach_set('vector', [35.34, -37.06, 35.33, -37.07, 35.32, -37.09, 35.29, -37.09, 35.28, -37.07, 35.27, -37.06, 35.28, -37.04, 35.29, -37.02, 35.32, -37.02, 35.33, -37.04, 35.34, -37.06, 35.36, -37.06, 35.35, -37.09, 35.33, -37.07, 35.33, -37.07, 35.35, -37.09, 35.32, -37.11, 35.32, -37.09, 35.32, -0.5239, 35.32, -0.4999, 35.29, -0.4999, 35.29, -0.5239, 35.29, -37.09, 35.29, -37.11, 35.26, -37.09, 35.28, -37.07, 35.28, -37.07, 35.26, -37.09, 35.25, -37.06, 35.27, -37.06, 35.27, -37.06, 35.25, -37.06, 35.26, -37.02, 35.28, -37.04, 35.28, -37.04, 35.26, -37.02, 35.29, -37.0, 35.29, -37.02, 35.29, -0.5239, 35.29, -0.4999, 35.32, -0.4999, 35.32, -0.5239, 35.32, -37.02, 35.32, -37.0, 35.35, -37.02, 35.33, -37.04, 35.33, -37.04, 35.35, -37.02, 35.36, -37.06, 35.34, -37.06, -37.06, -0.4999, -37.06, -0.4779, -37.1, -0.4779, -37.09, -0.4999, 35.35, -0.4999, 35.36, -0.4779, 35.33, -0.4779, 35.32, -0.4999, 35.32, -0.4999, 35.33, -0.4779, 35.28, -0.4779, 35.29, -0.4999, 35.29, -0.4999, 35.28, -0.4779, 35.25, -0.4779, 35.26, -0.4999, -37.09, -0.4999, -37.1, -0.4779, -37.06, -0.4779, -37.06, -0.4999, -37.06, -0.4999, -37.06, -0.4779, -37.01, -0.4779, -37.02, -0.4999, 35.26, -0.4999, 35.25, -0.4779, 35.28, -0.4779, 35.29, -0.4999, 35.29, -0.4999, 35.28, -0.4779, 35.33, -0.4779, 35.32, -0.4999, 35.32, -0.4999, 35.33, -0.4779, 35.36, -0.4779, 35.35, -0.4999, -37.02, -0.4999, -37.01, -0.4779, -37.06, -0.4779, -37.06, -0.4999, -37.06, -0.4779, -37.06, -0.4679, -37.1, -0.4679, -37.1, -0.4779, 35.36, -0.4779, 35.36, -0.4679, 35.33, -0.4679, 35.33, -0.4779, 35.33, -0.4779, 35.33, -0.4679, 35.28, -0.4679, 35.28, -0.4779, 35.28, -0.4779, 35.28, -0.4679, 35.25, -0.4679, 35.25, -0.4779, -37.1, -0.4779, -37.1, -0.4679, -37.06, -0.4679, -37.06, -0.4779, -37.06, -0.4779, -37.06, -0.4679, -37.01, -0.4679, -37.01, -0.4779, 35.25, -0.4779, 35.25, -0.4679, 35.28, -0.4679, 35.28, -0.4779, 35.28, -0.4779, 35.28, -0.4679, 35.33, -0.4679, 35.33, -0.4779, 35.33, -0.4779, 35.33, -0.4679, 35.36, -0.4679, 35.36, -0.4779, -37.01, -0.4779, -37.01, -0.4679, -37.06, -0.4679, -37.06, -0.4779, 35.38, -37.06, 35.36, -37.06, 35.35, -37.09, 35.36, -37.1, 35.36, -37.1, 35.35, -37.09, 35.32, -37.11, 35.33, -37.12, 35.33, -37.12, 35.32, -37.11, 35.29, -37.11, 35.28, -37.12, 35.28, -37.12, 35.29, -37.11, 35.26, -37.09, 35.25, -37.1, 35.25, -37.1, 35.26, -37.09, 35.25, -37.06, 35.23, -37.06, 35.23, -37.06, 35.25, -37.06, 35.26, -37.02, 35.25, -37.01, 35.25, -37.01, 35.26, -37.02, 35.29, -37.0, 35.28, -36.99, 35.28, -36.99, 35.29, -37.0, 35.32, -37.0, 35.33, -36.99, 35.33, -36.99, 35.32, -37.0, 35.35, -37.02, 35.36, -37.01, 35.36, -37.01, 35.35, -37.02, 35.36, -37.06, 35.38, -37.06, -37.06, -0.4679, -37.06, -0.4954, -37.08, -0.4954, -37.09, -0.4679, 35.35, -0.4679, 35.34, -0.4954, 35.32, -0.4954, 35.32, -0.4679, 35.32, -0.4679, 35.32, -0.4954, 35.29, -0.4954, 35.29, -0.4679, 35.29, -0.4679, 35.29, -0.4954, 35.27, -0.4954, 35.26, -0.4679, -37.09, -0.4679, -37.08, -0.4954, -37.06, -0.4954, -37.06, -0.4679, -37.06, -0.4679, -37.06, -0.4954, -37.03, -0.4954, -37.02, -0.4679, 35.26, -0.4679, 35.27, -0.4954, 35.29, -0.4954, 35.29, -0.4679, 35.29, -0.4679, 35.29, -0.4954, 35.32, -0.4954, 35.32, -0.4679, 35.32, -0.4679, 35.32, -0.4954, 35.34, -0.4954, 35.35, -0.4679, -37.02, -0.4679, -37.03, -0.4954, -37.06, -0.4954, -37.06, -0.4679, 35.34, -37.03, 35.32, -37.01, 35.29, -37.01, 35.27, -37.03, 35.26, -37.06, 35.27, -37.08, 35.29, -37.1, 35.32, -37.1, 35.34, -37.08, 35.35, -37.06])
me_oil_cup_and_its_hollow_rim.materials.append(mat_hordetownroofclay)
me_oil_cup_and_its_hollow_rim.update()
me_short_charred_wick = bpy.data.meshes.new('Short charred wick')
me_short_charred_wick.from_pydata([(70.63, -74.11, -0.9908), (70.62, -74.12, -0.9908), (70.62, -74.13, -0.9908), (70.6, -74.13, -0.9908), (70.6, -74.12, -0.9908), (70.59, -74.11, -0.9908), (70.6, -74.1, -0.9908), (70.6, -74.09, -0.9908), (70.62, -74.09, -0.9908), (70.62, -74.1, -0.9908), (70.62, -74.11, -0.9208), (70.62, -74.12, -0.9208), (70.61, -74.12, -0.9208), (70.61, -74.12, -0.9208), (70.6, -74.12, -0.9208), (70.6, -74.11, -0.9208), (70.6, -74.1, -0.9208), (70.61, -74.1, -0.9208), (70.61, -74.1, -0.9208), (70.62, -74.1, -0.9208)], [], [(0, 1, 2, 3, 4, 5, 6, 7, 8, 9), (0, 10, 11, 1), (1, 11, 12, 2), (2, 12, 13, 3), (3, 13, 14, 4), (4, 14, 15, 5), (5, 15, 16, 6), (6, 16, 17, 7), (7, 17, 18, 8), (8, 18, 19, 9), (9, 19, 10, 0), (19, 18, 17, 16, 15, 14, 13, 12, 11, 10)])
_uv = me_short_charred_wick.uv_layers.new(name='Metre coordinates')
_uv.uv.foreach_set('vector', [35.31, -37.06, 35.31, -37.06, 35.31, -37.06, 35.3, -37.06, 35.3, -37.06, 35.3, -37.06, 35.3, -37.05, 35.3, -37.05, 35.31, -37.05, 35.31, -37.05, -37.06, -0.4954, -37.06, -0.4604, -37.06, -0.4604, -37.06, -0.4954, 35.31, -0.4954, 35.31, -0.4604, 35.31, -0.4604, 35.31, -0.4954, 35.31, -0.4954, 35.31, -0.4604, 35.3, -0.4604, 35.3, -0.4954, 35.3, -0.4954, 35.3, -0.4604, 35.3, -0.4604, 35.3, -0.4954, -37.06, -0.4954, -37.06, -0.4604, -37.06, -0.4604, -37.06, -0.4954, -37.06, -0.4954, -37.06, -0.4604, -37.05, -0.4604, -37.05, -0.4954, 35.3, -0.4954, 35.3, -0.4604, 35.3, -0.4604, 35.3, -0.4954, 35.3, -0.4954, 35.3, -0.4604, 35.31, -0.4604, 35.31, -0.4954, 35.31, -0.4954, 35.31, -0.4604, 35.31, -0.4604, 35.31, -0.4954, -37.05, -0.4954, -37.05, -0.4604, -37.06, -0.4604, -37.06, -0.4954, 35.31, -37.05, 35.31, -37.05, 35.3, -37.05, 35.3, -37.05, 35.3, -37.06, 35.3, -37.06, 35.3, -37.06, 35.31, -37.06, 35.31, -37.06, 35.31, -37.06])
me_short_charred_wick.materials.append(mat_hordehearthchar)
me_short_charred_wick.update()
me_hood_with_a_rolled_rim = bpy.data.meshes.new('Hood with a rolled rim')
me_hood_with_a_rolled_rim.from_pydata([(70.76, -74.11, -0.7188), (70.73, -74.2, -0.7188), (70.66, -74.25, -0.7188), (70.56, -74.25, -0.7188), (70.49, -74.2, -0.7188), (70.46, -74.11, -0.7188), (70.49, -74.02, -0.7188), (70.56, -73.97, -0.7188), (70.66, -73.97, -0.7188), (70.73, -74.02, -0.7188), (70.78, -74.11, -0.6948), (70.75, -74.21, -0.6948), (70.66, -74.27, -0.6948), (70.56, -74.27, -0.6948), (70.47, -74.21, -0.6948), (70.44, -74.11, -0.6948), (70.47, -74.01, -0.6948), (70.56, -73.95, -0.6948), (70.66, -73.95, -0.6948), (70.75, -74.01, -0.6948), (70.72, -74.11, -0.6678), (70.7, -74.17, -0.6678), (70.64, -74.21, -0.6678), (70.58, -74.21, -0.6678), (70.52, -74.17, -0.6678), (70.5, -74.11, -0.6678), (70.52, -74.05, -0.6678), (70.58, -74.01, -0.6678), (70.64, -74.01, -0.6678), (70.7, -74.05, -0.6678), (70.7, -74.11, -0.6438), (70.68, -74.16, -0.6438), (70.64, -74.19, -0.6438), (70.58, -74.19, -0.6438), (70.54, -74.16, -0.6438), (70.52, -74.11, -0.6438), (70.54, -74.06, -0.6438), (70.58, -74.03, -0.6438), (70.64, -74.03, -0.6438), (70.68, -74.06, -0.6438), (70.68, -74.11, -0.6568), (70.66, -74.15, -0.6568), (70.63, -74.17, -0.6568), (70.59, -74.17, -0.6568), (70.56, -74.15, -0.6568), (70.54, -74.11, -0.6568), (70.56, -74.07, -0.6568), (70.59, -74.05, -0.6568), (70.63, -74.05, -0.6568), (70.66, -74.07, -0.6568), (70.69, -74.11, -0.6978), (70.68, -74.16, -0.6978), (70.64, -74.19, -0.6978), (70.58, -74.19, -0.6978), (70.54, -74.16, -0.6978), (70.53, -74.11, -0.6978), (70.54, -74.06, -0.6978), (70.58, -74.03, -0.6978), (70.64, -74.03, -0.6978), (70.68, -74.06, -0.6978)], [], [(0, 1, 2, 3, 4, 5, 6, 7, 8, 9), (0, 10, 11, 1), (1, 11, 12, 2), (2, 12, 13, 3), (3, 13, 14, 4), (4, 14, 15, 5), (5, 15, 16, 6), (6, 16, 17, 7), (7, 17, 18, 8), (8, 18, 19, 9), (9, 19, 10, 0), (10, 20, 21, 11), (11, 21, 22, 12), (12, 22, 23, 13), (13, 23, 24, 14), (14, 24, 25, 15), (15, 25, 26, 16), (16, 26, 27, 17), (17, 27, 28, 18), (18, 28, 29, 19), (19, 29, 20, 10), (20, 30, 31, 21), (21, 31, 32, 22), (22, 32, 33, 23), (23, 33, 34, 24), (24, 34, 35, 25), (25, 35, 36, 26), (26, 36, 37, 27), (27, 37, 38, 28), (28, 38, 39, 29), (29, 39, 30, 20), (30, 40, 41, 31), (31, 41, 42, 32), (32, 42, 43, 33), (33, 43, 44, 34), (34, 44, 45, 35), (35, 45, 46, 36), (36, 46, 47, 37), (37, 47, 48, 38), (38, 48, 49, 39), (39, 49, 40, 30), (40, 50, 51, 41), (41, 51, 52, 42), (42, 52, 53, 43), (43, 53, 54, 44), (44, 54, 55, 45), (45, 55, 56, 46), (46, 56, 57, 47), (47, 57, 58, 48), (48, 58, 59, 49), (49, 59, 50, 40), (59, 58, 57, 56, 55, 54, 53, 52, 51, 50)])
_uv = me_hood_with_a_rolled_rim.uv_layers.new(name='Metre coordinates')
_uv.uv.foreach_set('vector', [35.38, -37.06, 35.37, -37.1, 35.33, -37.13, 35.28, -37.13, 35.24, -37.1, 35.23, -37.06, 35.24, -37.01, 35.28, -36.98, 35.33, -36.98, 35.37, -37.01, -37.06, -0.3594, -37.06, -0.3474, -37.1, -0.3474, -37.1, -0.3594, 35.37, -0.3594, 35.37, -0.3474, 35.33, -0.3474, 35.33, -0.3594, 35.33, -0.3594, 35.33, -0.3474, 35.28, -0.3474, 35.28, -0.3594, 35.28, -0.3594, 35.28, -0.3474, 35.24, -0.3474, 35.24, -0.3594, -37.1, -0.3594, -37.1, -0.3474, -37.06, -0.3474, -37.06, -0.3594, -37.06, -0.3594, -37.06, -0.3474, -37.01, -0.3474, -37.01, -0.3594, 35.24, -0.3594, 35.24, -0.3474, 35.28, -0.3474, 35.28, -0.3594, 35.28, -0.3594, 35.28, -0.3474, 35.33, -0.3474, 35.33, -0.3594, 35.33, -0.3594, 35.33, -0.3474, 35.37, -0.3474, 35.37, -0.3594, -37.01, -0.3594, -37.01, -0.3474, -37.06, -0.3474, -37.06, -0.3594, 35.39, -37.06, 35.36, -37.06, 35.35, -37.09, 35.37, -37.1, 35.37, -37.1, 35.35, -37.09, 35.32, -37.11, 35.33, -37.14, 35.33, -37.14, 35.32, -37.11, 35.29, -37.11, 35.28, -37.14, 35.28, -37.14, 35.29, -37.11, 35.26, -37.09, 35.24, -37.1, 35.24, -37.1, 35.26, -37.09, 35.25, -37.06, 35.22, -37.06, 35.22, -37.06, 35.25, -37.06, 35.26, -37.02, 35.24, -37.01, 35.24, -37.01, 35.26, -37.02, 35.29, -37.0, 35.28, -36.97, 35.28, -36.97, 35.29, -37.0, 35.32, -37.0, 35.33, -36.97, 35.33, -36.97, 35.32, -37.0, 35.35, -37.02, 35.37, -37.01, 35.37, -37.01, 35.35, -37.02, 35.36, -37.06, 35.39, -37.06, -37.06, -0.3339, -37.06, -0.3219, -37.08, -0.3219, -37.09, -0.3339, 35.35, -0.3339, 35.34, -0.3219, 35.32, -0.3219, 35.32, -0.3339, 35.32, -0.3339, 35.32, -0.3219, 35.29, -0.3219, 35.29, -0.3339, 35.29, -0.3339, 35.29, -0.3219, 35.27, -0.3219, 35.26, -0.3339, -37.09, -0.3339, -37.08, -0.3219, -37.06, -0.3219, -37.06, -0.3339, -37.06, -0.3339, -37.06, -0.3219, -37.03, -0.3219, -37.02, -0.3339, 35.26, -0.3339, 35.27, -0.3219, 35.29, -0.3219, 35.29, -0.3339, 35.29, -0.3339, 35.29, -0.3219, 35.32, -0.3219, 35.32, -0.3339, 35.32, -0.3339, 35.32, -0.3219, 35.34, -0.3219, 35.35, -0.3339, -37.02, -0.3339, -37.03, -0.3219, -37.06, -0.3219, -37.06, -0.3339, 35.35, -37.06, 35.34, -37.06, 35.33, -37.07, 35.34, -37.08, 35.34, -37.08, 35.33, -37.07, 35.32, -37.09, 35.32, -37.1, 35.32, -37.1, 35.32, -37.09, 35.29, -37.09, 35.29, -37.1, 35.29, -37.1, 35.29, -37.09, 35.28, -37.07, 35.27, -37.08, 35.27, -37.08, 35.28, -37.07, 35.27, -37.06, 35.26, -37.06, 35.26, -37.06, 35.27, -37.06, 35.28, -37.04, 35.27, -37.03, 35.27, -37.03, 35.28, -37.04, 35.29, -37.02, 35.29, -37.01, 35.29, -37.01, 35.29, -37.02, 35.32, -37.02, 35.32, -37.01, 35.32, -37.01, 35.32, -37.02, 35.33, -37.04, 35.34, -37.03, 35.34, -37.03, 35.33, -37.04, 35.34, -37.06, 35.35, -37.06, -37.06, -0.3284, -37.06, -0.3489, -37.08, -0.3489, -37.07, -0.3284, 35.33, -0.3284, 35.34, -0.3489, 35.32, -0.3489, 35.32, -0.3284, 35.32, -0.3284, 35.32, -0.3489, 35.29, -0.3489, 35.29, -0.3284, 35.29, -0.3284, 35.29, -0.3489, 35.27, -0.3489, 35.28, -0.3284, -37.07, -0.3284, -37.08, -0.3489, -37.06, -0.3489, -37.06, -0.3284, -37.06, -0.3284, -37.06, -0.3489, -37.03, -0.3489, -37.04, -0.3284, 35.28, -0.3284, 35.27, -0.3489, 35.29, -0.3489, 35.29, -0.3284, 35.29, -0.3284, 35.29, -0.3489, 35.32, -0.3489, 35.32, -0.3284, 35.32, -0.3284, 35.32, -0.3489, 35.34, -0.3489, 35.33, -0.3284, -37.04, -0.3284, -37.03, -0.3489, -37.06, -0.3489, -37.06, -0.3284, 35.34, -37.03, 35.32, -37.02, 35.29, -37.02, 35.27, -37.03, 35.26, -37.06, 35.27, -37.08, 35.29, -37.09, 35.32, -37.09, 35.34, -37.08, 35.35, -37.06])
me_hood_with_a_rolled_rim.materials.append(mat_hordehearthchar)
me_hood_with_a_rolled_rim.update()

# ---- objects
ob_corbel_bonded_into_church_wall = bpy.data.objects.new('Corbel bonded into church wall', me_corbel_bonded_into_church_wall)
ob_upper_corbel = bpy.data.objects.new('Upper corbel', me_upper_corbel)
ob_corbel_bonded_into_church_wall_001 = bpy.data.objects.new('Corbel bonded into church wall.001', me_corbel_bonded_into_church_wall_001)
ob_upper_corbel_001 = bpy.data.objects.new('Upper corbel.001', me_upper_corbel_001)
ob_oak_work_surface = bpy.data.objects.new('Oak work surface', me_oak_work_surface)
ob_oak_work_surface_001 = bpy.data.objects.new('Oak work surface.001', me_oak_work_surface_001)
ob_oak_work_surface_002 = bpy.data.objects.new('Oak work surface.002', me_oak_work_surface_002)
ob_daybook_lower_cover = bpy.data.objects.new('Daybook lower cover', me_daybook_lower_cover)
ob_bound_page_edges = bpy.data.objects.new('Bound page edges', me_bound_page_edges)
ob_daybook_upper_cover = bpy.data.objects.new('Daybook upper cover', me_daybook_upper_cover)
ob_daybook_spine = bpy.data.objects.new('Daybook spine', me_daybook_spine)
ob_writing_slate_with_timber_edge = bpy.data.objects.new('Writing slate with timber edge', me_writing_slate_with_timber_edge)
ob_inset_writing_surface = bpy.data.objects.new('Inset writing surface', me_inset_writing_surface)
ob_writing_point = bpy.data.objects.new('Writing point', me_writing_point)
ob_wall_strap = bpy.data.objects.new('Wall strap', me_wall_strap)
ob_oil_cup_support = bpy.data.objects.new('Oil cup support', me_oil_cup_support)
ob_hood_support = bpy.data.objects.new('Hood support', me_hood_support)
ob_oil_cup_and_its_hollow_rim = bpy.data.objects.new('Oil cup and its hollow rim', me_oil_cup_and_its_hollow_rim)
ob_short_charred_wick = bpy.data.objects.new('Short charred wick', me_short_charred_wick)
ob_hood_with_a_rolled_rim = bpy.data.objects.new('Hood with a rolled rim', me_hood_with_a_rolled_rim)

# ---- transforms, parenting, visibility, modifiers, constraints
ob_corbel_bonded_into_church_wall.location = (0.0, 0.0, 0.0)
ob_upper_corbel.location = (0.0, 0.0, 0.0)
ob_corbel_bonded_into_church_wall_001.location = (0.0, 0.0, 0.0)
ob_upper_corbel_001.location = (0.0, 0.0, 0.0)
ob_oak_work_surface.location = (0.0, 0.0, 0.0)
ob_oak_work_surface_001.location = (0.0, 0.0, 0.0)
ob_oak_work_surface_002.location = (0.0, 0.0, 0.0)
ob_daybook_lower_cover.location = (0.0, 0.0, 0.0)
ob_bound_page_edges.location = (0.0, 0.0, 0.0)
ob_daybook_upper_cover.location = (0.0, 0.0, 0.0)
ob_daybook_spine.location = (0.0, 0.0, 0.0)
ob_writing_slate_with_timber_edge.location = (0.0, 0.0, 0.0)
ob_inset_writing_surface.location = (0.0, 0.0, 0.0)
ob_writing_point.location = (0.0, 0.0, 0.0)
ob_wall_strap.location = (0.0, 0.0, 0.0)
ob_oil_cup_support.location = (0.0, 0.0, 0.0)
ob_hood_support.location = (0.0, 0.0, 0.0)
ob_oil_cup_and_its_hollow_rim.location = (0.0, 0.0, 0.0)
ob_short_charred_wick.location = (0.0, 0.0, 0.0)
ob_hood_with_a_rolled_rim.location = (0.0, 0.0, 0.0)

# ---- collection membership
scene.collection.objects.link(ob_corbel_bonded_into_church_wall)
scene.collection.objects.link(ob_upper_corbel)
scene.collection.objects.link(ob_corbel_bonded_into_church_wall_001)
scene.collection.objects.link(ob_upper_corbel_001)
scene.collection.objects.link(ob_oak_work_surface)
scene.collection.objects.link(ob_oak_work_surface_001)
scene.collection.objects.link(ob_oak_work_surface_002)
scene.collection.objects.link(ob_daybook_lower_cover)
scene.collection.objects.link(ob_bound_page_edges)
scene.collection.objects.link(ob_daybook_upper_cover)
scene.collection.objects.link(ob_daybook_spine)
scene.collection.objects.link(ob_writing_slate_with_timber_edge)
scene.collection.objects.link(ob_inset_writing_surface)
scene.collection.objects.link(ob_writing_point)
scene.collection.objects.link(ob_wall_strap)
scene.collection.objects.link(ob_oil_cup_support)
scene.collection.objects.link(ob_hood_support)
scene.collection.objects.link(ob_oil_cup_and_its_hollow_rim)
scene.collection.objects.link(ob_short_charred_wick)
scene.collection.objects.link(ob_hood_with_a_rolled_rim)

# ---- scene / render settings (as saved in the file)
scene.frame_start = 1; scene.frame_end = 250; scene.frame_set(1)
scene.render.engine = 'BLENDER_EEVEE_NEXT'
scene.render.bake_bias = 0.0
scene.render.bake_samples = 0
scene.render.compositor_device = 'GPU'
scene.eevee.use_volume_custom_range = False
scene.eevee.fast_gi_thickness_near = 0.1
scene.eevee.fast_gi_thickness_far = 0.0
scene.eevee.ray_tracing_options.screen_trace_thickness = 0.1
bpy.context.view_layer.update()

# ---- added for rendering (the .blend has no active camera and no usable light): camera, sun + grey world if the file has none
cam_auto = bpy.data.cameras.new('AutoCamera')
cam_auto.lens = 50.0
cam_auto.sensor_width = 36.0
cam_auto.clip_end = 1000.0
ob_auto_camera = bpy.data.objects.new('AutoCamera', cam_auto)
scene.collection.objects.link(ob_auto_camera)
ob_auto_camera.location = (75.1385, -77.539, 1.26166)
ob_auto_camera.rotation_euler = (1.09748, -7.21219e-08, 0.694738)
scene.camera = ob_auto_camera
light_auto_sun = bpy.data.lights.new('AutoSun', 'SUN')
light_auto_sun.energy = 3.0
light_auto_sun.angle = 0.0523599
ob_auto_sun = bpy.data.objects.new('AutoSun', light_auto_sun)
scene.collection.objects.link(ob_auto_sun)
ob_auto_sun.rotation_euler = (0.872665, 0.174533, 0.523599)
if scene.world is None:
    world_auto = bpy.data.worlds.new('AutoWorld')
    world_auto.color = (0.3, 0.3, 0.3)
    scene.world = world_auto
bpy.context.view_layer.update()
